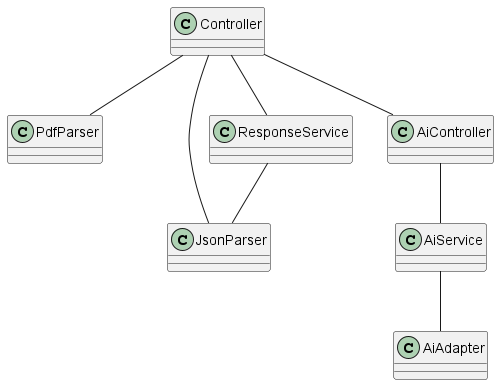

The diagram above was rendered by PlantUML. Its source (embedded in the PNG):
@startuml Beziehungsdiagramm
class PdfParser

class JsonParser

class Controller

class AiController

class AiService

class AiAdapter

class ResponseService

Controller -- PdfParser
Controller -- JsonParser
Controller -- AiController
AiController -- AiService
AiService -- AiAdapter
Controller -- ResponseService
ResponseService -- JsonParser
@enduml